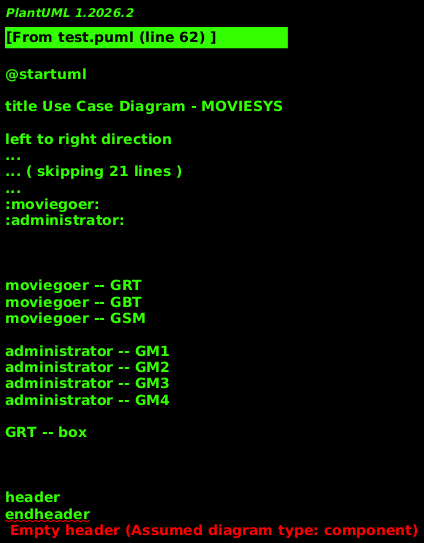

The diagram above was rendered by PlantUML. Its source (embedded in the PNG):
@startuml

title Use Case Diagram - MOVIESYS 

left to right direction


' Styling:
' !$BASEPATH = "../.."
' !include $BASEPATH/globals/stylesheet-mimeograph.iuml
' !include $BASEPATH/globals/stylesheet-sunlust.iuml


' The use case diagram must contain all use cases at the level of elementary business processes (EBP).
' The names of each use case must clearly reflect its goal and scope. You may use comments to do this if required.
' Do not forget to draw the system boundary and include all actors.


' Goals:
package "MOVIESYS" as moviesys {
    ' Goals Stuent 
    usecase "reserve tickets" as GRT
    usecase "buy tickets" as GBT
    usecase "search movies" as GSM

    usecase "manage locations" as GM1
    usecase "manage halls" as GM2
    usecase "manage movies" as GM3
    usecase "manage movie screenings" as GM4

}

rectangle "<<actor>> \n **box office**" as box
' rectangle "<<actor>> \n **online**" as online


' Actors
:moviegoer:
:administrator:



' Connections 
moviegoer -- GRT
moviegoer -- GBT
moviegoer -- GSM

administrator -- GM1
administrator -- GM2
administrator -- GM3
administrator -- GM4

GRT -- box
' GRT -- online

' ------------------------------------
' Texte 


header
' Jasmin Fässler 2026
endheader

@enduml